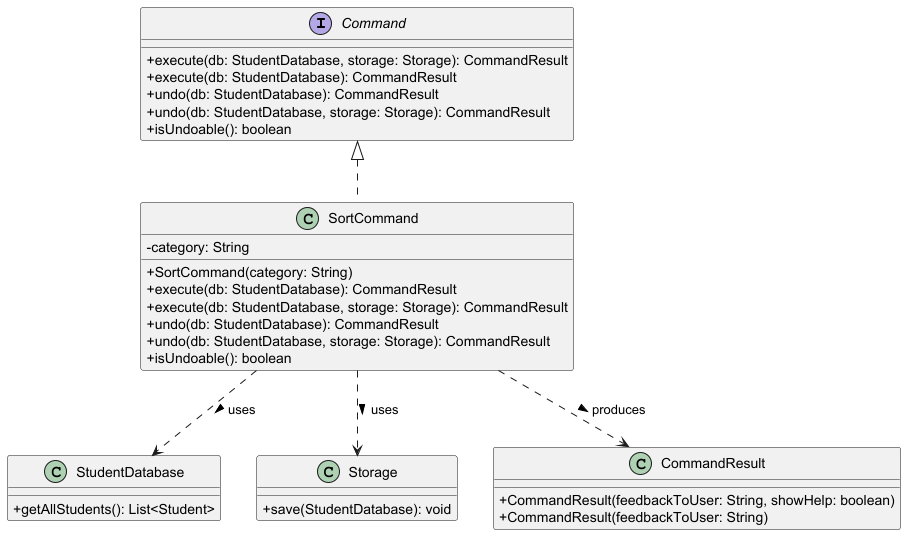

The diagram above was rendered by PlantUML. Its source (embedded in the PNG):
@startuml
skinparam classAttributeIconSize 0

interface Command {
    + execute(db: StudentDatabase, storage: Storage): CommandResult
    + execute(db: StudentDatabase): CommandResult
    + undo(db: StudentDatabase): CommandResult
    + undo(db: StudentDatabase, storage: Storage): CommandResult
    + isUndoable(): boolean
}

class SortCommand implements Command {
    - category: String
    + SortCommand(category: String)
    + execute(db: StudentDatabase): CommandResult
    + execute(db: StudentDatabase, storage: Storage): CommandResult
    + undo(db: StudentDatabase): CommandResult
    + undo(db: StudentDatabase, storage: Storage): CommandResult
    + isUndoable(): boolean
}

class StudentDatabase {
    + getAllStudents(): List<Student>
}

class Storage {
    +save(StudentDatabase): void
}

class CommandResult {
    + CommandResult(feedbackToUser: String, showHelp: boolean)
    + CommandResult(feedbackToUser: String)
}

SortCommand ..> StudentDatabase : uses >
SortCommand ..> Storage : uses >
SortCommand ..> CommandResult : produces >
@enduml